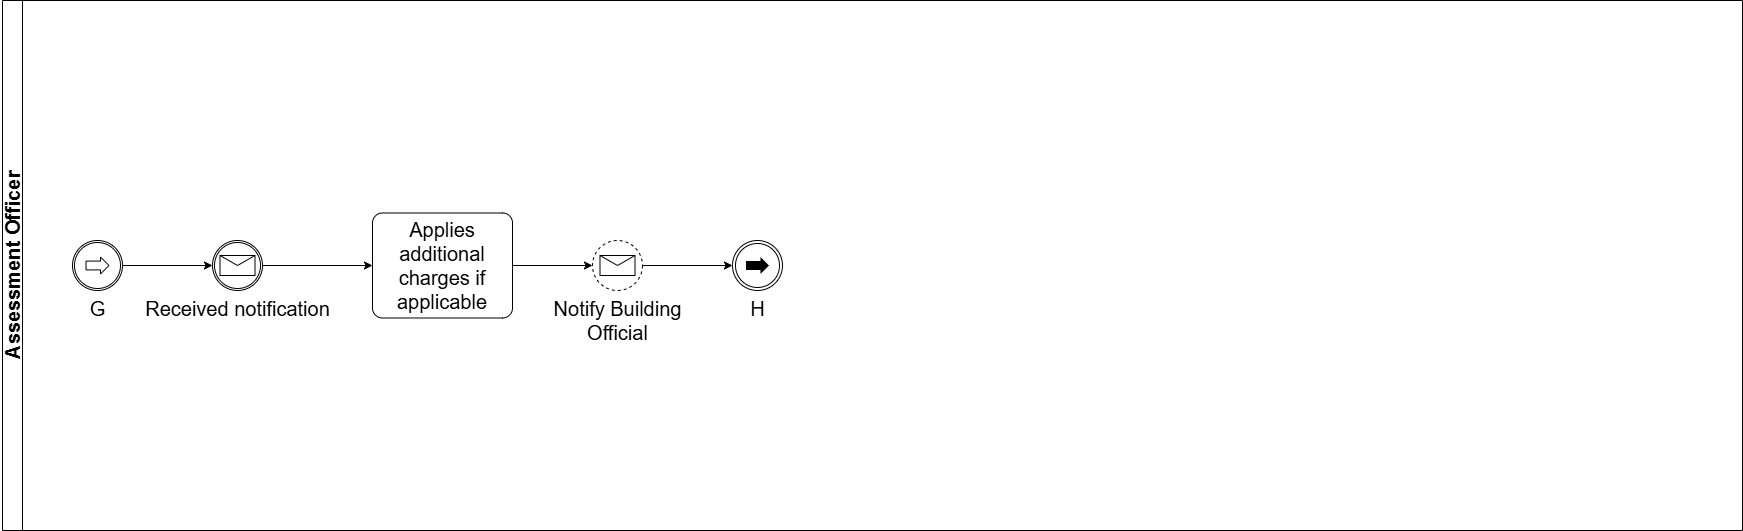

The diagram above was exported from draw.io. Its source (the exported page's mxGraphModel, read from the mxfile embedded in the PNG):
<mxGraphModel dx="1028" dy="611" grid="1" gridSize="10" guides="1" tooltips="1" connect="1" arrows="1" fold="1" page="1" pageScale="1" pageWidth="1169" pageHeight="827" math="0" shadow="0">
  <root>
    <mxCell id="0" />
    <mxCell id="1" parent="0" />
    <mxCell id="oLVJu1UtkqFdZ5eWeP51-1" value="Assessment Officer" style="swimlane;startSize=20;horizontal=0;html=1;fontSize=20;" vertex="1" parent="1">
      <mxGeometry x="420" y="70" width="1740" height="530" as="geometry" />
    </mxCell>
    <mxCell id="oLVJu1UtkqFdZ5eWeP51-2" style="edgeStyle=orthogonalEdgeStyle;rounded=0;orthogonalLoop=1;jettySize=auto;html=1;fontSize=20;" edge="1" parent="oLVJu1UtkqFdZ5eWeP51-1" source="oLVJu1UtkqFdZ5eWeP51-3" target="oLVJu1UtkqFdZ5eWeP51-9">
      <mxGeometry relative="1" as="geometry" />
    </mxCell>
    <mxCell id="oLVJu1UtkqFdZ5eWeP51-3" value="G" style="points=[[0.145,0.145,0],[0.5,0,0],[0.855,0.145,0],[1,0.5,0],[0.855,0.855,0],[0.5,1,0],[0.145,0.855,0],[0,0.5,0]];shape=mxgraph.bpmn.event;html=1;verticalLabelPosition=bottom;labelBackgroundColor=#ffffff;verticalAlign=top;align=center;perimeter=ellipsePerimeter;outlineConnect=0;aspect=fixed;outline=catching;symbol=link;fontSize=20;" vertex="1" parent="oLVJu1UtkqFdZ5eWeP51-1">
      <mxGeometry x="70" y="240" width="50" height="50" as="geometry" />
    </mxCell>
    <mxCell id="oLVJu1UtkqFdZ5eWeP51-4" value="Applies additional charges if applicable" style="points=[[0.25,0,0],[0.5,0,0],[0.75,0,0],[1,0.25,0],[1,0.5,0],[1,0.75,0],[0.75,1,0],[0.5,1,0],[0.25,1,0],[0,0.75,0],[0,0.5,0],[0,0.25,0]];shape=mxgraph.bpmn.task2;whiteSpace=wrap;rectStyle=rounded;size=10;html=1;container=1;expand=0;collapsible=0;taskMarker=abstract;fontSize=20;" vertex="1" parent="oLVJu1UtkqFdZ5eWeP51-1">
      <mxGeometry x="370" y="212.5" width="140" height="105" as="geometry" />
    </mxCell>
    <mxCell id="oLVJu1UtkqFdZ5eWeP51-5" value="Notify Building&lt;div&gt;Official&lt;/div&gt;" style="points=[[0.145,0.145,0],[0.5,0,0],[0.855,0.145,0],[1,0.5,0],[0.855,0.855,0],[0.5,1,0],[0.145,0.855,0],[0,0.5,0]];shape=mxgraph.bpmn.event;html=1;verticalLabelPosition=bottom;labelBackgroundColor=#ffffff;verticalAlign=top;align=center;perimeter=ellipsePerimeter;outlineConnect=0;aspect=fixed;outline=eventNonint;symbol=message;fontSize=20;" vertex="1" parent="oLVJu1UtkqFdZ5eWeP51-1">
      <mxGeometry x="590" y="240" width="50" height="50" as="geometry" />
    </mxCell>
    <mxCell id="oLVJu1UtkqFdZ5eWeP51-6" style="edgeStyle=orthogonalEdgeStyle;rounded=0;orthogonalLoop=1;jettySize=auto;html=1;entryX=0;entryY=0.5;entryDx=0;entryDy=0;entryPerimeter=0;fontSize=20;" edge="1" parent="oLVJu1UtkqFdZ5eWeP51-1" source="oLVJu1UtkqFdZ5eWeP51-4" target="oLVJu1UtkqFdZ5eWeP51-5">
      <mxGeometry relative="1" as="geometry" />
    </mxCell>
    <mxCell id="oLVJu1UtkqFdZ5eWeP51-7" value="H" style="points=[[0.145,0.145,0],[0.5,0,0],[0.855,0.145,0],[1,0.5,0],[0.855,0.855,0],[0.5,1,0],[0.145,0.855,0],[0,0.5,0]];shape=mxgraph.bpmn.event;html=1;verticalLabelPosition=bottom;labelBackgroundColor=#ffffff;verticalAlign=top;align=center;perimeter=ellipsePerimeter;outlineConnect=0;aspect=fixed;outline=throwing;symbol=link;fontSize=20;" vertex="1" parent="oLVJu1UtkqFdZ5eWeP51-1">
      <mxGeometry x="730" y="240" width="50" height="50" as="geometry" />
    </mxCell>
    <mxCell id="oLVJu1UtkqFdZ5eWeP51-8" style="edgeStyle=orthogonalEdgeStyle;rounded=0;orthogonalLoop=1;jettySize=auto;html=1;entryX=0;entryY=0.5;entryDx=0;entryDy=0;entryPerimeter=0;fontSize=20;" edge="1" parent="oLVJu1UtkqFdZ5eWeP51-1" source="oLVJu1UtkqFdZ5eWeP51-5" target="oLVJu1UtkqFdZ5eWeP51-7">
      <mxGeometry relative="1" as="geometry" />
    </mxCell>
    <mxCell id="oLVJu1UtkqFdZ5eWeP51-9" value="Received notification" style="points=[[0.145,0.145,0],[0.5,0,0],[0.855,0.145,0],[1,0.5,0],[0.855,0.855,0],[0.5,1,0],[0.145,0.855,0],[0,0.5,0]];shape=mxgraph.bpmn.event;html=1;verticalLabelPosition=bottom;labelBackgroundColor=#ffffff;verticalAlign=top;align=center;perimeter=ellipsePerimeter;outlineConnect=0;aspect=fixed;outline=catching;symbol=message;fontSize=20;" vertex="1" parent="oLVJu1UtkqFdZ5eWeP51-1">
      <mxGeometry x="210" y="240" width="50" height="50" as="geometry" />
    </mxCell>
    <mxCell id="oLVJu1UtkqFdZ5eWeP51-10" style="edgeStyle=orthogonalEdgeStyle;rounded=0;orthogonalLoop=1;jettySize=auto;html=1;entryX=0;entryY=0.5;entryDx=0;entryDy=0;entryPerimeter=0;fontSize=20;" edge="1" parent="oLVJu1UtkqFdZ5eWeP51-1" source="oLVJu1UtkqFdZ5eWeP51-9" target="oLVJu1UtkqFdZ5eWeP51-4">
      <mxGeometry relative="1" as="geometry" />
    </mxCell>
  </root>
</mxGraphModel>